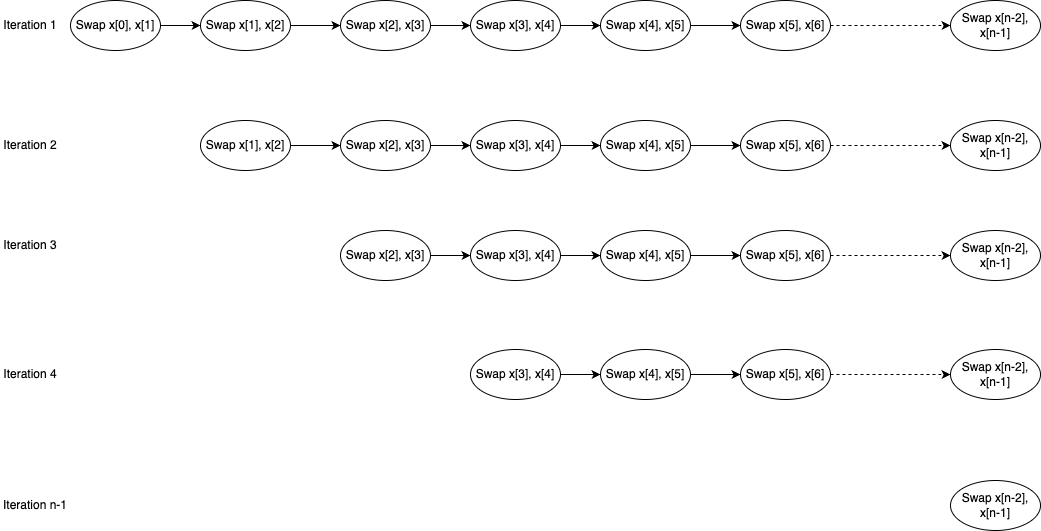

The diagram above was exported from draw.io. Its source (the exported page's mxGraphModel, read from the mxfile embedded in the PNG):
<mxGraphModel dx="976" dy="573" grid="1" gridSize="10" guides="1" tooltips="1" connect="1" arrows="1" fold="1" page="1" pageScale="1" pageWidth="1169" pageHeight="827" background="#ffffff" math="0" shadow="0">
  <root>
    <mxCell id="0" />
    <mxCell id="1" parent="0" />
    <mxCell id="cWjtC0gKn6MWpxlc708n-10" style="edgeStyle=orthogonalEdgeStyle;rounded=0;orthogonalLoop=1;jettySize=auto;html=1;exitX=1;exitY=0.5;exitDx=0;exitDy=0;" edge="1" parent="1" source="cWjtC0gKn6MWpxlc708n-2" target="cWjtC0gKn6MWpxlc708n-3">
      <mxGeometry relative="1" as="geometry" />
    </mxCell>
    <mxCell id="cWjtC0gKn6MWpxlc708n-2" value="Swap x[0], x[1]" style="ellipse;whiteSpace=wrap;html=1;" vertex="1" parent="1">
      <mxGeometry x="80" y="40" width="90" height="50" as="geometry" />
    </mxCell>
    <mxCell id="cWjtC0gKn6MWpxlc708n-11" style="edgeStyle=orthogonalEdgeStyle;rounded=0;orthogonalLoop=1;jettySize=auto;html=1;exitX=1;exitY=0.5;exitDx=0;exitDy=0;entryX=0;entryY=0.5;entryDx=0;entryDy=0;" edge="1" parent="1" source="cWjtC0gKn6MWpxlc708n-3" target="cWjtC0gKn6MWpxlc708n-4">
      <mxGeometry relative="1" as="geometry" />
    </mxCell>
    <mxCell id="cWjtC0gKn6MWpxlc708n-3" value="Swap x[1], x[2]" style="ellipse;whiteSpace=wrap;html=1;" vertex="1" parent="1">
      <mxGeometry x="210" y="40" width="90" height="50" as="geometry" />
    </mxCell>
    <mxCell id="cWjtC0gKn6MWpxlc708n-12" value="" style="edgeStyle=orthogonalEdgeStyle;rounded=0;orthogonalLoop=1;jettySize=auto;html=1;" edge="1" parent="1" source="cWjtC0gKn6MWpxlc708n-4" target="cWjtC0gKn6MWpxlc708n-5">
      <mxGeometry relative="1" as="geometry" />
    </mxCell>
    <mxCell id="cWjtC0gKn6MWpxlc708n-4" value="Swap x[2], x[3]" style="ellipse;whiteSpace=wrap;html=1;" vertex="1" parent="1">
      <mxGeometry x="350" y="40" width="90" height="50" as="geometry" />
    </mxCell>
    <mxCell id="cWjtC0gKn6MWpxlc708n-13" value="" style="edgeStyle=orthogonalEdgeStyle;rounded=0;orthogonalLoop=1;jettySize=auto;html=1;" edge="1" parent="1" source="cWjtC0gKn6MWpxlc708n-5" target="cWjtC0gKn6MWpxlc708n-6">
      <mxGeometry relative="1" as="geometry" />
    </mxCell>
    <mxCell id="cWjtC0gKn6MWpxlc708n-5" value="Swap x[3], x[4]" style="ellipse;whiteSpace=wrap;html=1;" vertex="1" parent="1">
      <mxGeometry x="480" y="40" width="90" height="50" as="geometry" />
    </mxCell>
    <mxCell id="cWjtC0gKn6MWpxlc708n-14" value="" style="edgeStyle=orthogonalEdgeStyle;rounded=0;orthogonalLoop=1;jettySize=auto;html=1;" edge="1" parent="1" source="cWjtC0gKn6MWpxlc708n-6" target="cWjtC0gKn6MWpxlc708n-7">
      <mxGeometry relative="1" as="geometry" />
    </mxCell>
    <mxCell id="cWjtC0gKn6MWpxlc708n-6" value="Swap x[4], x[5]" style="ellipse;whiteSpace=wrap;html=1;" vertex="1" parent="1">
      <mxGeometry x="610" y="40" width="90" height="50" as="geometry" />
    </mxCell>
    <mxCell id="cWjtC0gKn6MWpxlc708n-15" style="edgeStyle=orthogonalEdgeStyle;rounded=0;orthogonalLoop=1;jettySize=auto;html=1;entryX=0;entryY=0.5;entryDx=0;entryDy=0;dashed=1;" edge="1" parent="1" source="cWjtC0gKn6MWpxlc708n-7" target="cWjtC0gKn6MWpxlc708n-8">
      <mxGeometry relative="1" as="geometry" />
    </mxCell>
    <mxCell id="cWjtC0gKn6MWpxlc708n-7" value="Swap x[5], x[6]" style="ellipse;whiteSpace=wrap;html=1;" vertex="1" parent="1">
      <mxGeometry x="750" y="40" width="90" height="50" as="geometry" />
    </mxCell>
    <mxCell id="cWjtC0gKn6MWpxlc708n-8" value="Swap x[n-2], x[n-1]" style="ellipse;whiteSpace=wrap;html=1;" vertex="1" parent="1">
      <mxGeometry x="960" y="40" width="90" height="50" as="geometry" />
    </mxCell>
    <mxCell id="cWjtC0gKn6MWpxlc708n-16" style="edgeStyle=orthogonalEdgeStyle;rounded=0;orthogonalLoop=1;jettySize=auto;html=1;exitX=1;exitY=0.5;exitDx=0;exitDy=0;entryX=0;entryY=0.5;entryDx=0;entryDy=0;" edge="1" parent="1" source="cWjtC0gKn6MWpxlc708n-17" target="cWjtC0gKn6MWpxlc708n-19">
      <mxGeometry relative="1" as="geometry" />
    </mxCell>
    <mxCell id="cWjtC0gKn6MWpxlc708n-17" value="Swap x[1], x[2]" style="ellipse;whiteSpace=wrap;html=1;" vertex="1" parent="1">
      <mxGeometry x="210" y="160" width="90" height="50" as="geometry" />
    </mxCell>
    <mxCell id="cWjtC0gKn6MWpxlc708n-18" value="" style="edgeStyle=orthogonalEdgeStyle;rounded=0;orthogonalLoop=1;jettySize=auto;html=1;" edge="1" parent="1" source="cWjtC0gKn6MWpxlc708n-19" target="cWjtC0gKn6MWpxlc708n-21">
      <mxGeometry relative="1" as="geometry" />
    </mxCell>
    <mxCell id="cWjtC0gKn6MWpxlc708n-19" value="Swap x[2], x[3]" style="ellipse;whiteSpace=wrap;html=1;" vertex="1" parent="1">
      <mxGeometry x="350" y="160" width="90" height="50" as="geometry" />
    </mxCell>
    <mxCell id="cWjtC0gKn6MWpxlc708n-20" value="" style="edgeStyle=orthogonalEdgeStyle;rounded=0;orthogonalLoop=1;jettySize=auto;html=1;" edge="1" parent="1" source="cWjtC0gKn6MWpxlc708n-21" target="cWjtC0gKn6MWpxlc708n-23">
      <mxGeometry relative="1" as="geometry" />
    </mxCell>
    <mxCell id="cWjtC0gKn6MWpxlc708n-21" value="Swap x[3], x[4]" style="ellipse;whiteSpace=wrap;html=1;" vertex="1" parent="1">
      <mxGeometry x="480" y="160" width="90" height="50" as="geometry" />
    </mxCell>
    <mxCell id="cWjtC0gKn6MWpxlc708n-22" value="" style="edgeStyle=orthogonalEdgeStyle;rounded=0;orthogonalLoop=1;jettySize=auto;html=1;" edge="1" parent="1" source="cWjtC0gKn6MWpxlc708n-23" target="cWjtC0gKn6MWpxlc708n-25">
      <mxGeometry relative="1" as="geometry" />
    </mxCell>
    <mxCell id="cWjtC0gKn6MWpxlc708n-23" value="Swap x[4], x[5]" style="ellipse;whiteSpace=wrap;html=1;" vertex="1" parent="1">
      <mxGeometry x="610" y="160" width="90" height="50" as="geometry" />
    </mxCell>
    <mxCell id="cWjtC0gKn6MWpxlc708n-24" style="edgeStyle=orthogonalEdgeStyle;rounded=0;orthogonalLoop=1;jettySize=auto;html=1;entryX=0;entryY=0.5;entryDx=0;entryDy=0;dashed=1;" edge="1" parent="1" source="cWjtC0gKn6MWpxlc708n-25" target="cWjtC0gKn6MWpxlc708n-26">
      <mxGeometry relative="1" as="geometry" />
    </mxCell>
    <mxCell id="cWjtC0gKn6MWpxlc708n-25" value="Swap x[5], x[6]" style="ellipse;whiteSpace=wrap;html=1;" vertex="1" parent="1">
      <mxGeometry x="750" y="160" width="90" height="50" as="geometry" />
    </mxCell>
    <mxCell id="cWjtC0gKn6MWpxlc708n-26" value="Swap x[n-2], x[n-1]" style="ellipse;whiteSpace=wrap;html=1;" vertex="1" parent="1">
      <mxGeometry x="960" y="160" width="90" height="50" as="geometry" />
    </mxCell>
    <mxCell id="cWjtC0gKn6MWpxlc708n-35" value="" style="edgeStyle=orthogonalEdgeStyle;rounded=0;orthogonalLoop=1;jettySize=auto;html=1;" edge="1" parent="1" source="cWjtC0gKn6MWpxlc708n-27" target="cWjtC0gKn6MWpxlc708n-29">
      <mxGeometry relative="1" as="geometry" />
    </mxCell>
    <mxCell id="cWjtC0gKn6MWpxlc708n-27" value="Swap x[2], x[3]" style="ellipse;whiteSpace=wrap;html=1;" vertex="1" parent="1">
      <mxGeometry x="350" y="270" width="90" height="50" as="geometry" />
    </mxCell>
    <mxCell id="cWjtC0gKn6MWpxlc708n-28" value="" style="edgeStyle=orthogonalEdgeStyle;rounded=0;orthogonalLoop=1;jettySize=auto;html=1;" edge="1" parent="1" source="cWjtC0gKn6MWpxlc708n-29" target="cWjtC0gKn6MWpxlc708n-31">
      <mxGeometry relative="1" as="geometry" />
    </mxCell>
    <mxCell id="cWjtC0gKn6MWpxlc708n-29" value="Swap x[3], x[4]" style="ellipse;whiteSpace=wrap;html=1;" vertex="1" parent="1">
      <mxGeometry x="480" y="270" width="90" height="50" as="geometry" />
    </mxCell>
    <mxCell id="cWjtC0gKn6MWpxlc708n-30" value="" style="edgeStyle=orthogonalEdgeStyle;rounded=0;orthogonalLoop=1;jettySize=auto;html=1;" edge="1" parent="1" source="cWjtC0gKn6MWpxlc708n-31" target="cWjtC0gKn6MWpxlc708n-33">
      <mxGeometry relative="1" as="geometry" />
    </mxCell>
    <mxCell id="cWjtC0gKn6MWpxlc708n-31" value="Swap x[4], x[5]" style="ellipse;whiteSpace=wrap;html=1;" vertex="1" parent="1">
      <mxGeometry x="610" y="270" width="90" height="50" as="geometry" />
    </mxCell>
    <mxCell id="cWjtC0gKn6MWpxlc708n-32" style="edgeStyle=orthogonalEdgeStyle;rounded=0;orthogonalLoop=1;jettySize=auto;html=1;entryX=0;entryY=0.5;entryDx=0;entryDy=0;dashed=1;" edge="1" parent="1" source="cWjtC0gKn6MWpxlc708n-33" target="cWjtC0gKn6MWpxlc708n-34">
      <mxGeometry relative="1" as="geometry" />
    </mxCell>
    <mxCell id="cWjtC0gKn6MWpxlc708n-33" value="Swap x[5], x[6]" style="ellipse;whiteSpace=wrap;html=1;" vertex="1" parent="1">
      <mxGeometry x="750" y="270" width="90" height="50" as="geometry" />
    </mxCell>
    <mxCell id="cWjtC0gKn6MWpxlc708n-34" value="Swap x[n-2], x[n-1]" style="ellipse;whiteSpace=wrap;html=1;" vertex="1" parent="1">
      <mxGeometry x="960" y="270" width="90" height="50" as="geometry" />
    </mxCell>
    <mxCell id="cWjtC0gKn6MWpxlc708n-36" value="" style="edgeStyle=orthogonalEdgeStyle;rounded=0;orthogonalLoop=1;jettySize=auto;html=1;" edge="1" parent="1" source="cWjtC0gKn6MWpxlc708n-37" target="cWjtC0gKn6MWpxlc708n-39">
      <mxGeometry relative="1" as="geometry" />
    </mxCell>
    <mxCell id="cWjtC0gKn6MWpxlc708n-37" value="Swap x[3], x[4]" style="ellipse;whiteSpace=wrap;html=1;" vertex="1" parent="1">
      <mxGeometry x="480" y="389" width="90" height="50" as="geometry" />
    </mxCell>
    <mxCell id="cWjtC0gKn6MWpxlc708n-38" value="" style="edgeStyle=orthogonalEdgeStyle;rounded=0;orthogonalLoop=1;jettySize=auto;html=1;" edge="1" parent="1" source="cWjtC0gKn6MWpxlc708n-39" target="cWjtC0gKn6MWpxlc708n-41">
      <mxGeometry relative="1" as="geometry" />
    </mxCell>
    <mxCell id="cWjtC0gKn6MWpxlc708n-39" value="Swap x[4], x[5]" style="ellipse;whiteSpace=wrap;html=1;" vertex="1" parent="1">
      <mxGeometry x="610" y="389" width="90" height="50" as="geometry" />
    </mxCell>
    <mxCell id="cWjtC0gKn6MWpxlc708n-40" style="edgeStyle=orthogonalEdgeStyle;rounded=0;orthogonalLoop=1;jettySize=auto;html=1;entryX=0;entryY=0.5;entryDx=0;entryDy=0;dashed=1;" edge="1" parent="1" source="cWjtC0gKn6MWpxlc708n-41" target="cWjtC0gKn6MWpxlc708n-42">
      <mxGeometry relative="1" as="geometry" />
    </mxCell>
    <mxCell id="cWjtC0gKn6MWpxlc708n-41" value="Swap x[5], x[6]" style="ellipse;whiteSpace=wrap;html=1;" vertex="1" parent="1">
      <mxGeometry x="750" y="389" width="90" height="50" as="geometry" />
    </mxCell>
    <mxCell id="cWjtC0gKn6MWpxlc708n-42" value="Swap x[n-2], x[n-1]" style="ellipse;whiteSpace=wrap;html=1;" vertex="1" parent="1">
      <mxGeometry x="960" y="389" width="90" height="50" as="geometry" />
    </mxCell>
    <mxCell id="cWjtC0gKn6MWpxlc708n-43" value="Iteration 1" style="text;html=1;strokeColor=none;fillColor=none;align=center;verticalAlign=middle;whiteSpace=wrap;rounded=0;labelBackgroundColor=#ffffff;" vertex="1" parent="1">
      <mxGeometry x="10" y="50" width="60" height="30" as="geometry" />
    </mxCell>
    <mxCell id="cWjtC0gKn6MWpxlc708n-44" value="Iteration 2" style="text;html=1;strokeColor=none;fillColor=none;align=center;verticalAlign=middle;whiteSpace=wrap;rounded=0;labelBackgroundColor=#ffffff;" vertex="1" parent="1">
      <mxGeometry x="10" y="170" width="60" height="30" as="geometry" />
    </mxCell>
    <mxCell id="cWjtC0gKn6MWpxlc708n-45" value="Iteration 3" style="text;html=1;strokeColor=none;fillColor=none;align=center;verticalAlign=middle;whiteSpace=wrap;rounded=0;labelBackgroundColor=#ffffff;" vertex="1" parent="1">
      <mxGeometry x="10" y="270" width="60" height="30" as="geometry" />
    </mxCell>
    <mxCell id="cWjtC0gKn6MWpxlc708n-46" value="Iteration 4" style="text;html=1;strokeColor=none;fillColor=none;align=center;verticalAlign=middle;whiteSpace=wrap;rounded=0;labelBackgroundColor=#ffffff;" vertex="1" parent="1">
      <mxGeometry x="10" y="399" width="60" height="30" as="geometry" />
    </mxCell>
    <mxCell id="cWjtC0gKn6MWpxlc708n-47" value="Iteration n-1" style="text;html=1;strokeColor=none;fillColor=none;align=center;verticalAlign=middle;whiteSpace=wrap;rounded=0;labelBackgroundColor=#ffffff;" vertex="1" parent="1">
      <mxGeometry x="10" y="530" width="70" height="30" as="geometry" />
    </mxCell>
    <mxCell id="cWjtC0gKn6MWpxlc708n-48" value="Swap x[n-2], x[n-1]" style="ellipse;whiteSpace=wrap;html=1;" vertex="1" parent="1">
      <mxGeometry x="960" y="520" width="90" height="50" as="geometry" />
    </mxCell>
  </root>
</mxGraphModel>